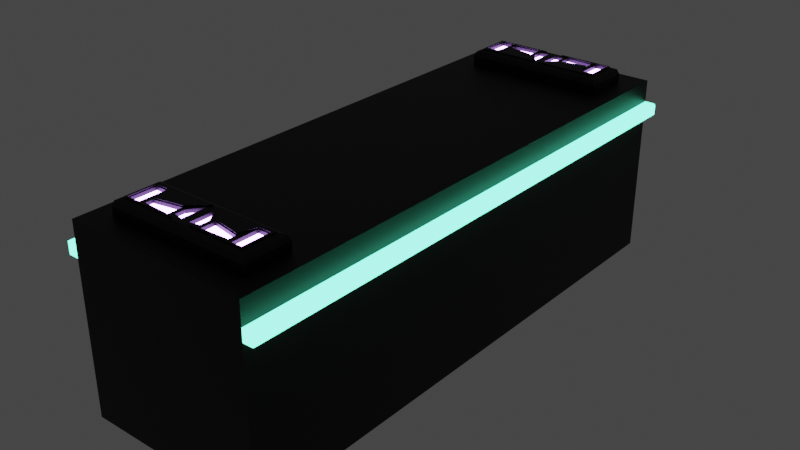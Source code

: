 # Source: Wall.blend  (saved by Blender 3.4.6; exported with 4.5.12 LTS)
import bpy
from mathutils import Matrix  # noqa: F401  (used for matrix-valued properties, if any)

bpy.ops.wm.read_factory_settings(use_empty=True)
scene = bpy.context.scene
scene.name = 'Scene'

# ---- collections
col_collection = bpy.data.collections.new('Collection'); scene.collection.children.link(col_collection)

# ---- materials (node trees are filled in below, after node groups)
mat_wallbase = bpy.data.materials.new('WallBase')
mat_wallbase.alpha_threshold = 0.0
mat_wallbase.use_transparent_shadow = False
mat_wallbase.roughness = 0.5
mat_wallbase.line_color = (0.0, 0.0, 0.0, 1.0)
mat_wallline = bpy.data.materials.new('WallLine')
mat_wallline.use_transparent_shadow = False
mat_wallpattern = bpy.data.materials.new('WallPattern')
mat_wallpattern.use_transparent_shadow = False

# ---- material node trees
mat_wallbase.use_nodes = True; mat_wallbase.node_tree.nodes.clear()
_N = mat_wallbase.node_tree.nodes; _L = mat_wallbase.node_tree.links
n0 = _N.new('ShaderNodeOutputMaterial'); n0.name = 'Material Output'; n0.location = (300, 300)
n1 = _N.new('ShaderNodeBsdfPrincipled'); n1.name = 'Principled BSDF'; n1.location = (10, 300)
n1.distribution = 'GGX'
n1.subsurface_method = 'RANDOM_WALK_SKIN'
n1.inputs[0].default_value = (0.01341, 0.01341, 0.01341, 1.0)
n1.inputs[1].default_value = 0.8
n1.inputs[3].default_value = 1.45
n1.inputs[13].default_value = 0.8
n1.inputs[27].default_value = (0.0, 0.0, 0.0, 1.0)
n1.inputs[28].default_value = 1.0
_L.new(n1.outputs[0], n0.inputs[0])
n0.is_active_output = True
mat_wallline.use_nodes = True; mat_wallline.node_tree.nodes.clear()
_N = mat_wallline.node_tree.nodes; _L = mat_wallline.node_tree.links
n0 = _N.new('ShaderNodeBsdfPrincipled'); n0.name = 'Principled BSDF'; n0.location = (10, 300)
n0.distribution = 'GGX'
n0.subsurface_method = 'RANDOM_WALK_SKIN'
n0.inputs[0].default_value = (0.1905, 0.2692, 0.8, 1.0)
n0.inputs[3].default_value = 1.45
n0.inputs[27].default_value = (0.05448, 0.4508, 0.2747, 1.0)
n0.inputs[28].default_value = 10.0
n1 = _N.new('ShaderNodeOutputMaterial'); n1.name = 'Material Output'; n1.location = (300, 300)
_L.new(n0.outputs[0], n1.inputs[0])
n1.is_active_output = True
mat_wallpattern.use_nodes = True; mat_wallpattern.node_tree.nodes.clear()
_N = mat_wallpattern.node_tree.nodes; _L = mat_wallpattern.node_tree.links
n0 = _N.new('ShaderNodeBsdfPrincipled'); n0.name = 'Principled BSDF'; n0.location = (10, 300)
n0.distribution = 'GGX'
n0.subsurface_method = 'RANDOM_WALK_SKIN'
n0.inputs[3].default_value = 1.45
n0.inputs[27].default_value = (0.5357, 0.2714, 1.0, 1.0)
n0.inputs[28].default_value = 20.0
n1 = _N.new('ShaderNodeOutputMaterial'); n1.name = 'Material Output'; n1.location = (300, 300)
_L.new(n0.outputs[0], n1.inputs[0])
n1.is_active_output = True

# ---- world
world_world = bpy.data.worlds.new('World'); scene.world = world_world
world_world.use_nodes = True; world_world.node_tree.nodes.clear()
_N = world_world.node_tree.nodes; _L = world_world.node_tree.links
n0 = _N.new('ShaderNodeOutputWorld'); n0.name = 'World Output'; n0.location = (300, 300)
n1 = _N.new('ShaderNodeBackground'); n1.name = 'Background'; n1.location = (10, 300)
n1.inputs[0].default_value = (0.05088, 0.05088, 0.05088, 1.0)
_L.new(n1.outputs[0], n0.inputs[0])
n0.is_active_output = True
world_world.color = (0.05088, 0.05088, 0.05088)
world_world.use_sun_shadow = False
world_world.sun_shadow_jitter_overblur = 0.0

# ---- meshes
me_wall = bpy.data.meshes.new('Wall')
me_wall.from_pydata([(0.0, -0.5, 1.5), (0.0, 0.3139, 1.5), (0.5, 0.3139, 1.5), (0.0, 0.3799, 1.5), (0.5, 0.3799, 1.5), (0.5672, 0.3636, 1.484), (0.5508, 0.3799, 1.5), (0.565, 0.3717, 1.492), (0.559, 0.3777, 1.498), (0.5672, 0.3302, 1.484), (0.5508, 0.3139, 1.5), (0.565, 0.322, 1.492), (0.559, 0.3161, 1.498), (0.5, -0.5, 1.5), (0.0, -0.5, 2.98e-08), (0.0, 0.5, -2.98e-08), (0.0, 0.3799, -2.98e-08), (0.5, 0.3799, 0.0), (0.0, 0.3139, 0.0), (0.5, 0.3139, 0.0), (0.5672, 0.3636, -2.98e-08), (0.565, 0.3717, -2.98e-08), (0.559, 0.3777, -2.98e-08), (0.5508, 0.3799, 0.0), (0.5672, 0.3302, 0.0), (0.565, 0.322, 0.0), (0.559, 0.3161, 0.0), (0.5508, 0.3139, 0.0), (0.5, -0.5, 0.0), (0.5, 0.5, 1.5), (0.0, 0.5, 1.5), (0.5, 0.5, 0.0), (0.0, 0.5, 1.119), (0.3901, 0.5, 1.378), (0.0, 0.5, 1.378), (0.3901, 0.5, 1.119), (0.3901, 0.5487, 1.378), (0.3393, 0.5831, 1.331), (0.38, 0.573, 1.368), (0.0, 0.5487, 1.378), (0.2459, 0.5831, 1.322), (0.0, 0.573, 1.368), (0.3901, 0.5487, 1.119), (0.3393, 0.5831, 1.179), (0.38, 0.573, 1.13), (0.2431, 0.5831, 1.269), (0.0, 0.5487, 1.119), (0.0, 0.573, 1.13), (0.3505, 0.5831, 1.339), (0.09893, 0.5831, 1.329), (0.3505, 0.5831, 1.159), (0.1012, 0.5831, 1.242), (0.3342, 0.5658, 1.326), (0.2752, 0.5658, 1.326), (0.3342, 0.5658, 1.185), (0.2752, 0.5658, 1.185), (0.01008, 0.5831, 1.159), (0.04969, 0.5831, 1.339), (0.2714, 0.5831, 1.179), (0.2743, 0.5831, 1.331), (0.09827, 0.5658, 1.247), (0.09827, 0.5658, 1.323), (0.2466, 0.5658, 1.275), (0.2466, 0.5658, 1.316), (0.3557, 0.5831, 1.344), (0.02403, 0.5831, 1.314), (0.3557, 0.5831, 1.154), (0.02403, 0.5831, 1.185), (0.3342, 0.5831, 1.326), (0.2752, 0.5831, 1.326), (0.3342, 0.5831, 1.185), (0.2752, 0.5831, 1.185), (0.2466, 0.5831, 1.316), (0.07424, 0.5831, 1.304), (0.07424, 0.5831, 1.254), (0.2466, 0.5831, 1.275), (0.3505, 0.5899, 1.339), (0.04969, 0.5899, 1.339), (0.3505, 0.5899, 1.159), (0.01008, 0.5899, 1.159), (0.3393, 0.5899, 1.331), (0.2743, 0.5899, 1.331), (0.3393, 0.5899, 1.179), (0.2714, 0.5899, 1.179), (0.2459, 0.5899, 1.322), (0.09893, 0.5899, 1.329), (0.1012, 0.5899, 1.242), (0.2431, 0.5899, 1.269), (0.0, 0.5831, 1.154), (0.0, 0.5831, 1.344), (0.09827, 0.5831, 1.247), (0.09827, 0.5831, 1.323), (0.02403, 0.5658, 1.185), (0.02403, 0.5658, 1.314), (0.07424, 0.5658, 1.254), (0.07424, 0.5658, 1.304)], [], [(4, 17, 31, 29), (30, 29, 4, 3), (17, 4, 6, 23), (4, 2, 10, 6), (24, 9, 11, 25), (25, 11, 12, 26), (26, 12, 10, 27), (6, 10, 12, 8), (8, 12, 11, 7), (7, 11, 9, 5), (2, 1, 0, 13), (0, 14, 28, 13), (2, 13, 28, 19), (0, 1, 18, 14), (9, 24, 20, 5), (8, 22, 23, 6), (7, 21, 22, 8), (5, 20, 21, 7), (10, 2, 19, 27), (1, 3, 16, 18), (30, 29, 31, 15), (2, 4, 3, 1), (34, 32, 35, 33), (33, 35, 42, 36), (35, 32, 46, 42), (70, 71, 55, 54), (32, 34, 39, 41, 89, 88, 47, 46), (64, 89, 41, 38), (38, 41, 39, 36), (66, 64, 38, 44), (44, 38, 36, 42), (88, 66, 44, 47), (47, 44, 42, 46), (34, 33, 36, 39), (49, 57, 77, 85), (91, 72, 63, 61), (53, 52, 54, 55), (69, 68, 52, 53), (71, 69, 53, 55), (68, 70, 54, 52), (65, 73, 95, 93), (75, 72, 69, 71), (63, 62, 60, 61), (90, 91, 61, 60), (75, 90, 60, 62), (72, 75, 62, 63), (48, 57, 89, 64), (50, 48, 64, 66), (56, 50, 66, 88), (59, 37, 68, 69), (37, 43, 70, 68), (43, 58, 71, 70), (49, 40, 72, 91), (45, 51, 90, 75), (58, 45, 75, 71), (40, 59, 69, 72), (82, 80, 81, 84, 85, 77, 76, 78, 79, 86, 87, 83), (58, 43, 82, 83), (50, 56, 79, 78), (56, 51, 86, 79), (40, 49, 85, 84), (37, 59, 81, 80), (45, 58, 83, 87), (57, 48, 76, 77), (51, 45, 87, 86), (43, 37, 80, 82), (59, 40, 84, 81), (48, 50, 78, 76), (73, 65, 67, 88, 89, 57, 49, 91, 90, 74), (95, 94, 92, 93), (67, 65, 93, 92), (74, 67, 92, 94), (73, 74, 94, 95), (67, 74, 90, 51, 56, 88)])
me_wall.polygons.foreach_set('material_index', [0, 0, 1, 1, 1, 1, 1, 1, 1, 1, 0, 0, 0, 0, 1, 1, 1, 1, 1, 0, 0, 0, 0, 0, 0, 0, 0, 0, 0, 0, 0, 0, 0, 0, 0, 0, 2, 0, 0, 0, 0, 0, 2, 0, 0, 0, 0, 0, 0, 0, 0, 0, 0, 0, 0, 0, 0, 0, 0, 0, 0, 0, 0, 0, 0, 0, 0, 0, 0, 2, 0, 0, 0, 0])
_uv = me_wall.uv_layers.new(name='UVMap')
_uv.uv.foreach_set('vector', [0.595, 0.75, 0.595, 0.625, 0.0, 0.0, 0.0, 0.0, 0.0, 0.0, 0.0, 0.0, 0.595, 0.75, 0.595, 0.0, 0.595, 0.625, 0.595, 0.75, 0.595, 0.75, 0.595, 0.625, 0.595, 0.75, 0.5785, 0.75, 0.5785, 0.75, 0.595, 0.75, 0.5825, 0.625, 0.5825, 0.7459, 0.5805, 0.748, 0.5805, 0.625, 0.5805, 0.625, 0.5805, 0.748, 0.5787, 0.7497, 0.5787, 0.625, 0.5787, 0.625, 0.5787, 0.7497, 0.5785, 0.75, 0.5785, 0.625, 0.595, 0.75, 0.5785, 0.75, 0.5787, 0.7497, 0.5947, 0.7497, 0.5947, 0.7497, 0.5787, 0.7497, 0.5805, 0.748, 0.5929, 0.748, 0.5929, 0.748, 0.5805, 0.748, 0.5825, 0.7459, 0.5909, 0.7459, 0.0, 0.0, 0.5785, 0.0, 0.375, 0.0, 0.0, 0.0, 0.375, 0.0, 0.375, 0.125, 0.0, 0.0, 0.0, 0.0, 0.0, 0.0, 0.0, 0.0, 0.0, 0.0, 0.0, 0.0, 0.375, 0.0, 0.5785, 0.0, 0.5785, 0.125, 0.375, 0.125, 0.5825, 0.7459, 0.5825, 0.625, 0.5909, 0.625, 0.5909, 0.7459, 0.5947, 0.7497, 0.5947, 0.625, 0.595, 0.625, 0.595, 0.75, 0.5929, 0.748, 0.5929, 0.625, 0.5947, 0.625, 0.5947, 0.7497, 0.5909, 0.7459, 0.5909, 0.625, 0.5929, 0.625, 0.5929, 0.748, 0.5785, 0.75, 0.5785, 0.75, 0.5785, 0.625, 0.5785, 0.625, 0.5785, 0.0, 0.595, 0.0, 0.595, 0.125, 0.5785, 0.125, 0.0, 0.0, 0.0, 0.0, 0.0, 0.0, 0.0, 0.0, 0.5785, 0.75, 0.595, 0.75, 0.595, 0.0, 0.5785, 0.0, 0.0, 0.0, 0.0, 0.0, 0.0, 0.0, 0.0, 0.0, 0.0, 0.0, 0.0, 0.0, 0.0, 0.0, 0.0, 0.0, 0.0, 0.0, 0.0, 0.0, 0.0, 0.0, 0.0, 0.0, 0.0, 0.0, 0.0, 0.0, 0.0, 0.0, 0.0, 0.0, 0.0, 0.0, 0.0, 0.0, 0.0, 0.0, 0.0, 0.0, 0.0, 0.0, 0.0, 0.0, 0.0, 0.0, 0.0, 0.0, 0.0, 0.0, 0.0, 0.0, 0.0, 0.0, 0.0, 0.0, 0.0, 0.0, 0.0, 0.0, 0.0, 0.0, 0.0, 0.0, 0.0, 0.0, 0.0, 0.0, 0.0, 0.0, 0.0, 0.0, 0.0, 0.0, 0.0, 0.0, 0.0, 0.0, 0.0, 0.0, 0.0, 0.0, 0.0, 0.0, 0.0, 0.0, 0.0, 0.0, 0.0, 0.0, 0.0, 0.0, 0.0, 0.0, 0.0, 0.0, 0.0, 0.0, 0.0, 0.0, 0.0, 0.0, 0.0, 0.0, 0.0, 0.0, 0.0, 0.0, 0.0, 0.0, 0.0, 0.0, 0.0, 0.0, 0.0, 0.0, 0.0, 0.0, 0.0, 0.0, 0.0, 0.0, 0.0, 0.0, 0.0, 0.0, 0.0, 0.0, 0.0, 0.0, 0.0, 0.0, 0.0, 0.0, 0.0, 0.0, 0.0, 0.0, 0.0, 0.0, 0.0, 0.0, 0.0, 0.0, 0.0, 0.0, 0.0, 0.0, 0.0, 0.0, 0.0, 0.0, 0.0, 0.0, 0.0, 0.0, 0.0, 0.0, 0.0, 0.0, 0.0, 0.0, 0.0, 0.0, 0.0, 0.0, 0.0, 0.0, 0.0, 0.0, 0.0, 0.0, 0.0, 0.0, 0.0, 0.0, 0.0, 0.0, 0.0, 0.0, 0.0, 0.0, 0.0, 0.0, 0.0, 0.0, 0.0, 0.0, 0.0, 0.0, 0.0, 0.0, 0.0, 0.0, 0.0, 0.0, 0.0, 0.0, 0.0, 0.0, 0.0, 0.0, 0.0, 0.0, 0.0, 0.0, 0.0, 0.0, 0.0, 0.0, 0.0, 0.0, 0.0, 0.0, 0.0, 0.0, 0.0, 0.0, 0.0, 0.0, 0.0, 0.0, 0.0, 0.0, 0.0, 0.0, 0.0, 0.0, 0.0, 0.0, 0.0, 0.0, 0.0, 0.0, 0.0, 0.0, 0.0, 0.0, 0.0, 0.0, 0.0, 0.0, 0.0, 0.0, 0.0, 0.0, 0.0, 0.0, 0.0, 0.0, 0.0, 0.0, 0.0, 0.0, 0.0, 0.0, 0.0, 0.0, 0.0, 0.0, 0.0, 0.0, 0.0, 0.0, 0.0, 0.0, 0.0, 0.0, 0.0, 0.0, 0.0, 0.0, 0.0, 0.0, 0.0, 0.0, 0.0, 0.0, 0.0, 0.0, 0.0, 0.0, 0.0, 0.0, 0.0, 0.0, 0.0, 0.0, 0.0, 0.0, 0.0, 0.0, 0.0, 0.0, 0.0, 0.0, 0.0, 0.0, 0.0, 0.0, 0.0, 0.0, 0.0, 0.0, 0.0, 0.0, 0.0, 0.0, 0.0, 0.0, 0.0, 0.0, 0.0, 0.0, 0.0, 0.0, 0.0, 0.0, 0.0, 0.0, 0.0, 0.0, 0.0, 0.0, 0.0, 0.0, 0.0, 0.0, 0.0, 0.0, 0.0, 0.0, 0.0, 0.0, 0.0, 0.0, 0.0, 0.0, 0.0, 0.0, 0.0, 0.0, 0.0, 0.0, 0.0, 0.0, 0.0, 0.0, 0.0, 0.0, 0.0, 0.0, 0.0, 0.0, 0.0, 0.0, 0.0, 0.0, 0.0, 0.0, 0.0, 0.0, 0.0, 0.0, 0.0, 0.0, 0.0, 0.0, 0.0, 0.0, 0.0, 0.0, 0.0, 0.0, 0.0, 0.0, 0.0, 0.0, 0.0, 0.0, 0.0, 0.0, 0.0, 0.0, 0.0, 0.0, 0.0, 0.0, 0.0, 0.0, 0.0, 0.0, 0.0, 0.0, 0.0, 0.0, 0.0, 0.0, 0.0, 0.0, 0.0, 0.0, 0.0, 0.0, 0.0, 0.0, 0.0, 0.0, 0.0, 0.0, 0.0, 0.0, 0.0, 0.0, 0.0, 0.0, 0.0, 0.0, 0.0, 0.0, 0.0, 0.0, 0.0, 0.0, 0.0, 0.0, 0.0, 0.0, 0.0, 0.0, 0.0, 0.0, 0.0, 0.0, 0.0, 0.0, 0.0, 0.0, 0.0, 0.0, 0.0, 0.0, 0.0, 0.0, 0.0, 0.0, 0.0, 0.0, 0.0, 0.0, 0.0, 0.0, 0.0, 0.0, 0.0, 0.0])
me_wall.materials.append(mat_wallbase)
me_wall.materials.append(mat_wallline)
me_wall.materials.append(mat_wallpattern)
me_wall.use_mirror_vertex_groups = False
me_wall.update()

# ---- objects
ob_wall = bpy.data.objects.new('Wall', me_wall)

# ---- transforms, parenting, visibility, modifiers, constraints
ob_wall.location = (0.0, 0.0, 0.0)
ob_wall.rotation_euler = (1.571, -0.0, 0.0)
ob_wall.lock_rotations_4d = False
ob_wall.empty_display_type = 'ARROWS'
ob_wall.lineart.crease_threshold = 0.0
_m = ob_wall.modifiers.new('Mirror', 'MIRROR')
_m.use_axis = (True, False, True)
_m.use_clip = True

# ---- collection membership
col_collection.objects.link(ob_wall)

# ---- scene / render settings (as saved in the file)
scene.frame_start = 1; scene.frame_end = 250; scene.frame_set(40)
scene.render.engine = 'BLENDER_EEVEE_NEXT'
scene.cycles.sampling_pattern = 'TABULATED_SOBOL'
scene.cycles.use_light_tree = False
scene.view_settings.view_transform = 'Filmic'
bpy.context.view_layer.update()

# ---- added for rendering (the .blend has no active camera): camera
cam_auto = bpy.data.cameras.new('AutoCamera')
cam_auto.lens = 50.0
cam_auto.sensor_width = 36.0
cam_auto.clip_end = 1000.0
ob_auto_camera = bpy.data.objects.new('AutoCamera', cam_auto)
scene.collection.objects.link(ob_auto_camera)
ob_auto_camera.location = (3.13412, -3.76094, 2.55224)
ob_auto_camera.rotation_euler = (1.09748, -7.21219e-08, 0.694738)
scene.camera = ob_auto_camera
bpy.context.view_layer.update()
